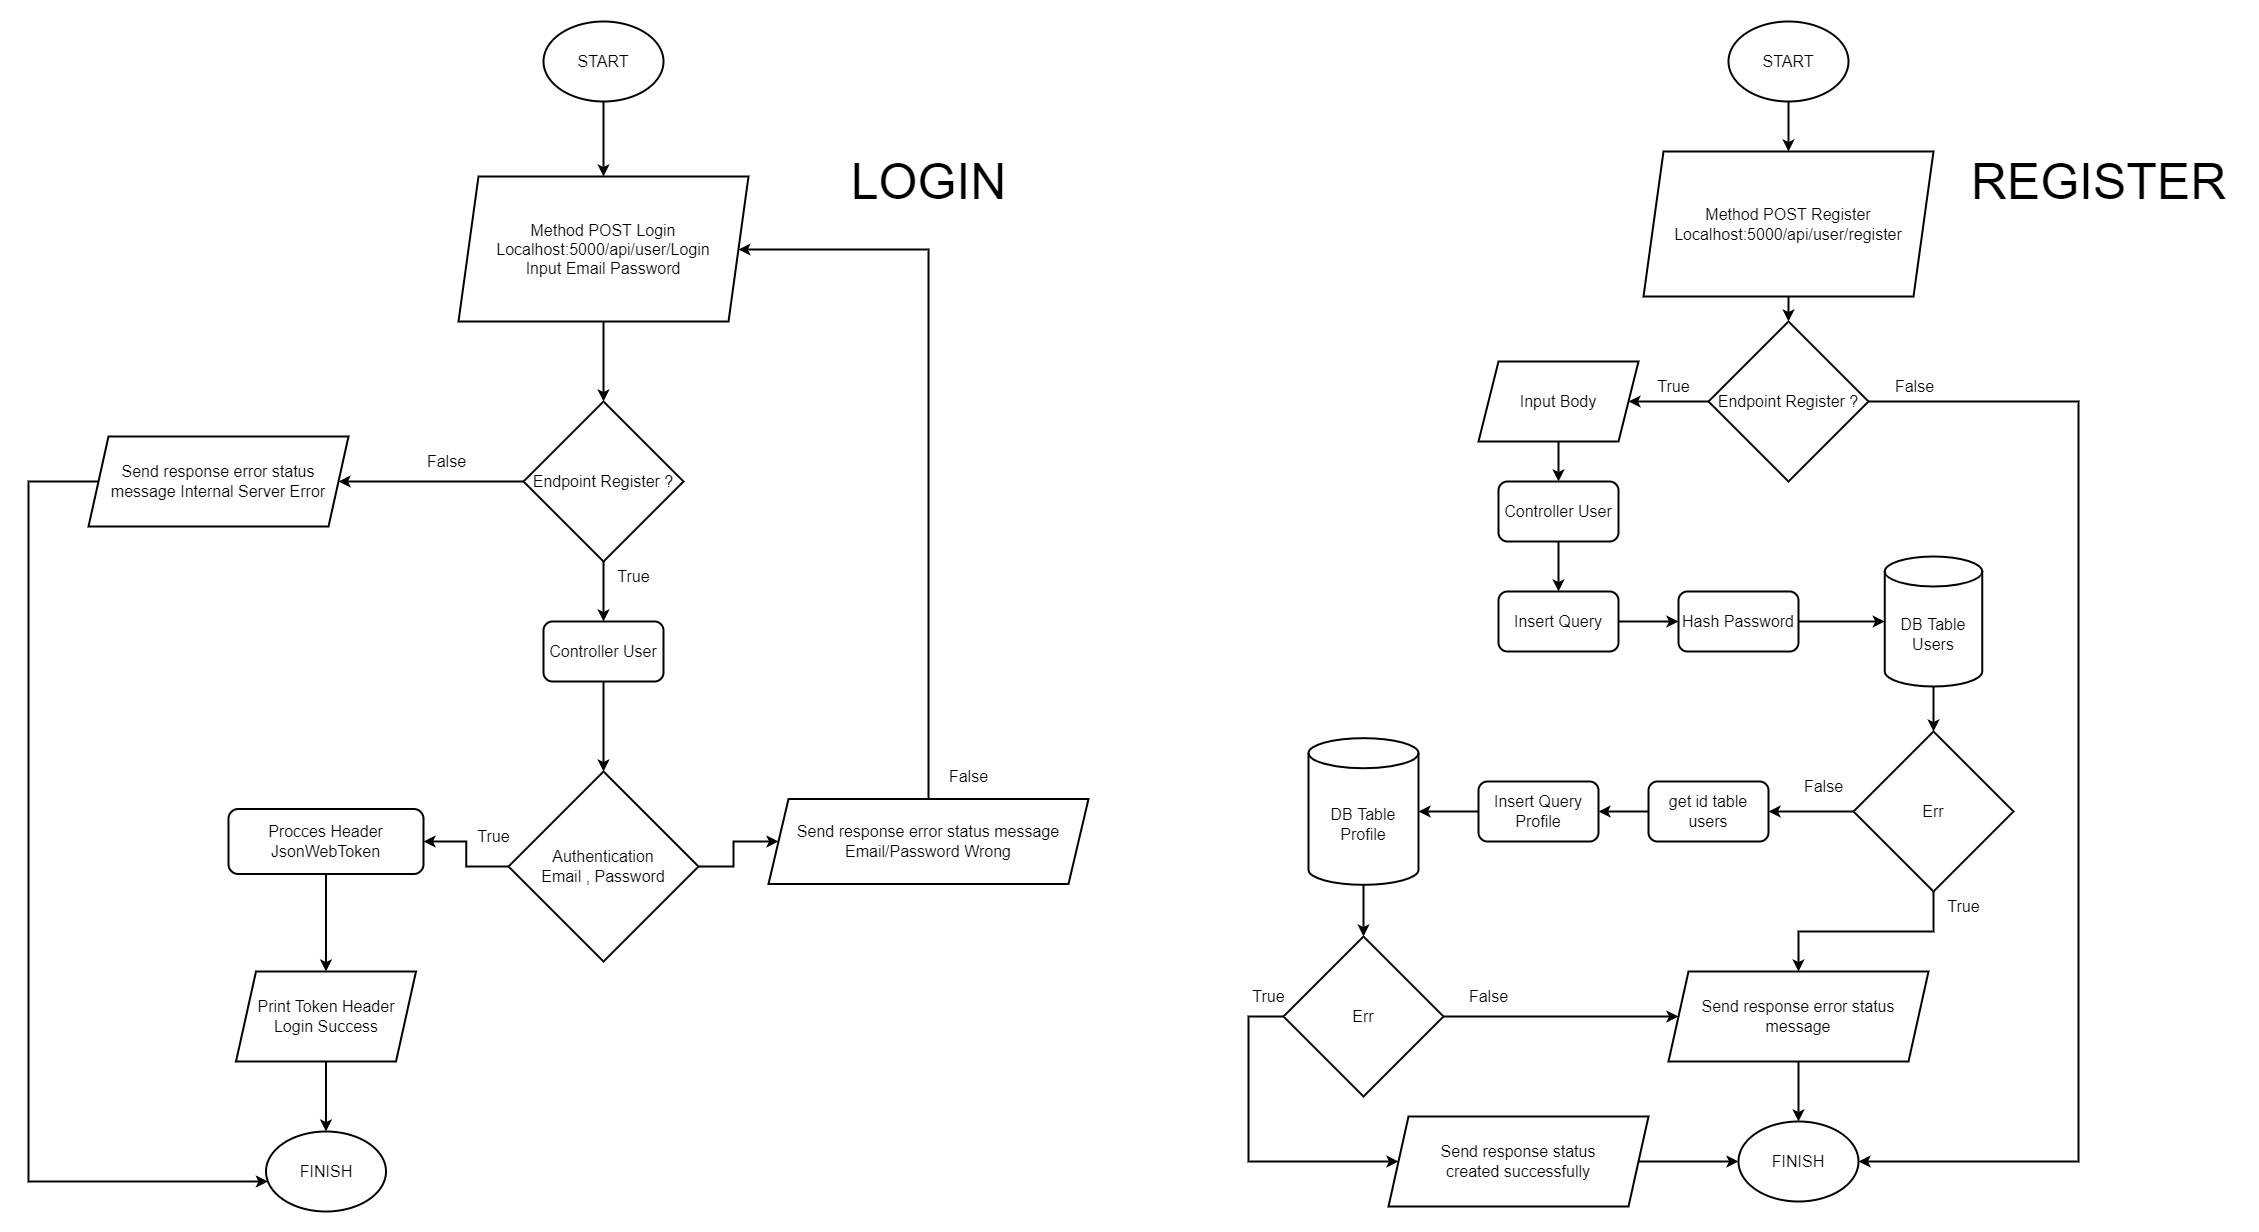

The diagram above was exported from draw.io. Its source (the exported page's mxGraphModel, read from the mxfile embedded in the PNG):
<mxGraphModel dx="3743" dy="2857" grid="1" gridSize="10" guides="1" tooltips="1" connect="1" arrows="1" fold="1" page="1" pageScale="1" pageWidth="850" pageHeight="1100" math="0" shadow="0">
  <root>
    <mxCell id="0" />
    <mxCell id="1" parent="0" />
    <mxCell id="H-qC89IepfPLwTzEEQdi-6" style="edgeStyle=orthogonalEdgeStyle;rounded=0;orthogonalLoop=1;jettySize=auto;html=1;strokeWidth=2;fontSize=16;" edge="1" parent="1" source="H-qC89IepfPLwTzEEQdi-1" target="H-qC89IepfPLwTzEEQdi-3">
      <mxGeometry relative="1" as="geometry" />
    </mxCell>
    <mxCell id="H-qC89IepfPLwTzEEQdi-1" value="START" style="ellipse;whiteSpace=wrap;html=1;strokeWidth=2;fontSize=16;" vertex="1" parent="1">
      <mxGeometry x="140" y="270" width="120" height="80" as="geometry" />
    </mxCell>
    <mxCell id="H-qC89IepfPLwTzEEQdi-2" value="FINISH" style="ellipse;whiteSpace=wrap;html=1;strokeWidth=2;fontSize=16;" vertex="1" parent="1">
      <mxGeometry x="150" y="1370" width="120" height="80" as="geometry" />
    </mxCell>
    <mxCell id="H-qC89IepfPLwTzEEQdi-24" style="edgeStyle=orthogonalEdgeStyle;rounded=0;orthogonalLoop=1;jettySize=auto;html=1;strokeWidth=2;fontSize=16;" edge="1" parent="1" source="H-qC89IepfPLwTzEEQdi-3" target="H-qC89IepfPLwTzEEQdi-22">
      <mxGeometry relative="1" as="geometry" />
    </mxCell>
    <mxCell id="H-qC89IepfPLwTzEEQdi-3" value="Method POST Register&lt;br style=&quot;font-size: 16px;&quot;&gt;Localhost:5000/api/user/register" style="shape=parallelogram;perimeter=parallelogramPerimeter;whiteSpace=wrap;html=1;fixedSize=1;strokeWidth=2;fontSize=16;" vertex="1" parent="1">
      <mxGeometry x="55" y="400" width="290" height="145" as="geometry" />
    </mxCell>
    <mxCell id="H-qC89IepfPLwTzEEQdi-37" style="edgeStyle=orthogonalEdgeStyle;rounded=0;orthogonalLoop=1;jettySize=auto;html=1;strokeWidth=2;fontSize=16;" edge="1" parent="1" source="H-qC89IepfPLwTzEEQdi-9" target="H-qC89IepfPLwTzEEQdi-18">
      <mxGeometry relative="1" as="geometry" />
    </mxCell>
    <mxCell id="H-qC89IepfPLwTzEEQdi-9" value="Insert Query" style="rounded=1;whiteSpace=wrap;html=1;strokeWidth=2;fontSize=16;" vertex="1" parent="1">
      <mxGeometry x="-90" y="840" width="120" height="60" as="geometry" />
    </mxCell>
    <mxCell id="H-qC89IepfPLwTzEEQdi-45" style="edgeStyle=orthogonalEdgeStyle;rounded=0;orthogonalLoop=1;jettySize=auto;html=1;strokeWidth=2;fontSize=16;" edge="1" parent="1" source="H-qC89IepfPLwTzEEQdi-11" target="H-qC89IepfPLwTzEEQdi-44">
      <mxGeometry relative="1" as="geometry" />
    </mxCell>
    <mxCell id="H-qC89IepfPLwTzEEQdi-47" style="edgeStyle=orthogonalEdgeStyle;rounded=0;orthogonalLoop=1;jettySize=auto;html=1;strokeWidth=2;fontSize=16;" edge="1" parent="1" source="H-qC89IepfPLwTzEEQdi-11" target="H-qC89IepfPLwTzEEQdi-40">
      <mxGeometry relative="1" as="geometry" />
    </mxCell>
    <mxCell id="H-qC89IepfPLwTzEEQdi-11" value="Err" style="rhombus;whiteSpace=wrap;html=1;strokeWidth=2;fontSize=16;" vertex="1" parent="1">
      <mxGeometry x="265" y="980" width="160" height="160" as="geometry" />
    </mxCell>
    <mxCell id="H-qC89IepfPLwTzEEQdi-35" style="edgeStyle=orthogonalEdgeStyle;rounded=0;orthogonalLoop=1;jettySize=auto;html=1;strokeWidth=2;fontSize=16;" edge="1" parent="1" source="H-qC89IepfPLwTzEEQdi-14" target="H-qC89IepfPLwTzEEQdi-31">
      <mxGeometry relative="1" as="geometry" />
    </mxCell>
    <mxCell id="H-qC89IepfPLwTzEEQdi-14" value="Input Body" style="shape=parallelogram;perimeter=parallelogramPerimeter;whiteSpace=wrap;html=1;fixedSize=1;strokeWidth=2;fontSize=16;" vertex="1" parent="1">
      <mxGeometry x="-110" y="610" width="160" height="80" as="geometry" />
    </mxCell>
    <mxCell id="H-qC89IepfPLwTzEEQdi-38" style="edgeStyle=orthogonalEdgeStyle;rounded=0;orthogonalLoop=1;jettySize=auto;html=1;strokeWidth=2;fontSize=16;" edge="1" parent="1" source="H-qC89IepfPLwTzEEQdi-18" target="H-qC89IepfPLwTzEEQdi-20">
      <mxGeometry relative="1" as="geometry" />
    </mxCell>
    <mxCell id="H-qC89IepfPLwTzEEQdi-18" value="Hash Password" style="rounded=1;whiteSpace=wrap;html=1;strokeWidth=2;fontSize=16;" vertex="1" parent="1">
      <mxGeometry x="90" y="840" width="120" height="60" as="geometry" />
    </mxCell>
    <mxCell id="H-qC89IepfPLwTzEEQdi-48" style="edgeStyle=orthogonalEdgeStyle;rounded=0;orthogonalLoop=1;jettySize=auto;html=1;strokeWidth=2;fontSize=16;" edge="1" parent="1" source="H-qC89IepfPLwTzEEQdi-20" target="H-qC89IepfPLwTzEEQdi-11">
      <mxGeometry relative="1" as="geometry" />
    </mxCell>
    <mxCell id="H-qC89IepfPLwTzEEQdi-20" value="DB Table Users" style="shape=cylinder3;whiteSpace=wrap;html=1;boundedLbl=1;backgroundOutline=1;size=15;strokeWidth=2;fontSize=16;" vertex="1" parent="1">
      <mxGeometry x="296.25" y="805" width="97.5" height="130" as="geometry" />
    </mxCell>
    <mxCell id="H-qC89IepfPLwTzEEQdi-25" style="edgeStyle=orthogonalEdgeStyle;rounded=0;orthogonalLoop=1;jettySize=auto;html=1;strokeWidth=2;fontSize=16;" edge="1" parent="1" source="H-qC89IepfPLwTzEEQdi-22" target="H-qC89IepfPLwTzEEQdi-2">
      <mxGeometry relative="1" as="geometry">
        <Array as="points">
          <mxPoint x="490" y="650" />
          <mxPoint x="490" y="1410" />
        </Array>
      </mxGeometry>
    </mxCell>
    <mxCell id="H-qC89IepfPLwTzEEQdi-34" style="edgeStyle=orthogonalEdgeStyle;rounded=0;orthogonalLoop=1;jettySize=auto;html=1;strokeWidth=2;fontSize=16;" edge="1" parent="1" source="H-qC89IepfPLwTzEEQdi-22" target="H-qC89IepfPLwTzEEQdi-14">
      <mxGeometry relative="1" as="geometry" />
    </mxCell>
    <mxCell id="H-qC89IepfPLwTzEEQdi-22" value="Endpoint Register ?" style="rhombus;whiteSpace=wrap;html=1;strokeWidth=2;fontSize=16;" vertex="1" parent="1">
      <mxGeometry x="120" y="570" width="160" height="160" as="geometry" />
    </mxCell>
    <mxCell id="H-qC89IepfPLwTzEEQdi-36" style="edgeStyle=orthogonalEdgeStyle;rounded=0;orthogonalLoop=1;jettySize=auto;html=1;strokeWidth=2;fontSize=16;" edge="1" parent="1" source="H-qC89IepfPLwTzEEQdi-31" target="H-qC89IepfPLwTzEEQdi-9">
      <mxGeometry relative="1" as="geometry" />
    </mxCell>
    <mxCell id="H-qC89IepfPLwTzEEQdi-31" value="Controller User" style="rounded=1;whiteSpace=wrap;html=1;strokeWidth=2;fontSize=16;" vertex="1" parent="1">
      <mxGeometry x="-90" y="730" width="120" height="60" as="geometry" />
    </mxCell>
    <mxCell id="H-qC89IepfPLwTzEEQdi-49" style="edgeStyle=orthogonalEdgeStyle;rounded=0;orthogonalLoop=1;jettySize=auto;html=1;strokeWidth=2;fontSize=16;" edge="1" parent="1" source="H-qC89IepfPLwTzEEQdi-40" target="H-qC89IepfPLwTzEEQdi-41">
      <mxGeometry relative="1" as="geometry" />
    </mxCell>
    <mxCell id="H-qC89IepfPLwTzEEQdi-40" value="get id table users" style="rounded=1;whiteSpace=wrap;html=1;strokeWidth=2;fontSize=16;" vertex="1" parent="1">
      <mxGeometry x="60" y="1030" width="120" height="60" as="geometry" />
    </mxCell>
    <mxCell id="H-qC89IepfPLwTzEEQdi-52" style="edgeStyle=orthogonalEdgeStyle;rounded=0;orthogonalLoop=1;jettySize=auto;html=1;strokeWidth=2;fontSize=16;" edge="1" parent="1" source="H-qC89IepfPLwTzEEQdi-41" target="H-qC89IepfPLwTzEEQdi-50">
      <mxGeometry relative="1" as="geometry" />
    </mxCell>
    <mxCell id="H-qC89IepfPLwTzEEQdi-41" value="Insert Query Profile" style="rounded=1;whiteSpace=wrap;html=1;strokeWidth=2;fontSize=16;" vertex="1" parent="1">
      <mxGeometry x="-110" y="1030" width="120" height="60" as="geometry" />
    </mxCell>
    <mxCell id="H-qC89IepfPLwTzEEQdi-46" style="edgeStyle=orthogonalEdgeStyle;rounded=0;orthogonalLoop=1;jettySize=auto;html=1;strokeWidth=2;fontSize=16;" edge="1" parent="1" source="H-qC89IepfPLwTzEEQdi-44" target="H-qC89IepfPLwTzEEQdi-2">
      <mxGeometry relative="1" as="geometry" />
    </mxCell>
    <mxCell id="H-qC89IepfPLwTzEEQdi-44" value="Send response error status message" style="shape=parallelogram;perimeter=parallelogramPerimeter;whiteSpace=wrap;html=1;fixedSize=1;strokeWidth=2;fontSize=16;" vertex="1" parent="1">
      <mxGeometry x="80" y="1220" width="260" height="90" as="geometry" />
    </mxCell>
    <mxCell id="H-qC89IepfPLwTzEEQdi-54" style="edgeStyle=orthogonalEdgeStyle;rounded=0;orthogonalLoop=1;jettySize=auto;html=1;strokeWidth=2;fontSize=16;" edge="1" parent="1" source="H-qC89IepfPLwTzEEQdi-50" target="H-qC89IepfPLwTzEEQdi-53">
      <mxGeometry relative="1" as="geometry" />
    </mxCell>
    <mxCell id="H-qC89IepfPLwTzEEQdi-50" value="DB Table Profile" style="shape=cylinder3;whiteSpace=wrap;html=1;boundedLbl=1;backgroundOutline=1;size=15;strokeWidth=2;fontSize=16;" vertex="1" parent="1">
      <mxGeometry x="-280" y="986.66" width="110" height="146.67" as="geometry" />
    </mxCell>
    <mxCell id="H-qC89IepfPLwTzEEQdi-55" style="edgeStyle=orthogonalEdgeStyle;rounded=0;orthogonalLoop=1;jettySize=auto;html=1;strokeWidth=2;fontSize=16;" edge="1" parent="1" source="H-qC89IepfPLwTzEEQdi-53" target="H-qC89IepfPLwTzEEQdi-44">
      <mxGeometry relative="1" as="geometry" />
    </mxCell>
    <mxCell id="H-qC89IepfPLwTzEEQdi-60" style="edgeStyle=orthogonalEdgeStyle;rounded=0;orthogonalLoop=1;jettySize=auto;html=1;strokeWidth=2;fontSize=16;" edge="1" parent="1" source="H-qC89IepfPLwTzEEQdi-53" target="H-qC89IepfPLwTzEEQdi-58">
      <mxGeometry relative="1" as="geometry">
        <Array as="points">
          <mxPoint x="-340" y="1265" />
          <mxPoint x="-340" y="1410" />
        </Array>
      </mxGeometry>
    </mxCell>
    <mxCell id="H-qC89IepfPLwTzEEQdi-53" value="Err" style="rhombus;whiteSpace=wrap;html=1;strokeWidth=2;fontSize=16;" vertex="1" parent="1">
      <mxGeometry x="-305" y="1185" width="160" height="160" as="geometry" />
    </mxCell>
    <mxCell id="H-qC89IepfPLwTzEEQdi-56" value="False" style="text;html=1;align=center;verticalAlign=middle;resizable=0;points=[];autosize=1;strokeColor=none;fillColor=none;strokeWidth=2;fontSize=16;" vertex="1" parent="1">
      <mxGeometry x="205" y="1020" width="60" height="30" as="geometry" />
    </mxCell>
    <mxCell id="H-qC89IepfPLwTzEEQdi-57" value="True" style="text;html=1;align=center;verticalAlign=middle;resizable=0;points=[];autosize=1;strokeColor=none;fillColor=none;strokeWidth=2;fontSize=16;" vertex="1" parent="1">
      <mxGeometry x="345" y="1140" width="60" height="30" as="geometry" />
    </mxCell>
    <mxCell id="H-qC89IepfPLwTzEEQdi-61" style="edgeStyle=orthogonalEdgeStyle;rounded=0;orthogonalLoop=1;jettySize=auto;html=1;strokeWidth=2;fontSize=16;" edge="1" parent="1" source="H-qC89IepfPLwTzEEQdi-58" target="H-qC89IepfPLwTzEEQdi-2">
      <mxGeometry relative="1" as="geometry" />
    </mxCell>
    <mxCell id="H-qC89IepfPLwTzEEQdi-58" value="Send response status&lt;br style=&quot;font-size: 16px;&quot;&gt;created successfully" style="shape=parallelogram;perimeter=parallelogramPerimeter;whiteSpace=wrap;html=1;fixedSize=1;strokeWidth=2;fontSize=16;" vertex="1" parent="1">
      <mxGeometry x="-200" y="1365" width="260" height="90" as="geometry" />
    </mxCell>
    <mxCell id="H-qC89IepfPLwTzEEQdi-62" value="False" style="text;html=1;align=center;verticalAlign=middle;resizable=0;points=[];autosize=1;strokeColor=none;fillColor=none;strokeWidth=2;fontSize=16;" vertex="1" parent="1">
      <mxGeometry x="296.25" y="620" width="60" height="30" as="geometry" />
    </mxCell>
    <mxCell id="H-qC89IepfPLwTzEEQdi-63" value="True" style="text;html=1;align=center;verticalAlign=middle;resizable=0;points=[];autosize=1;strokeColor=none;fillColor=none;strokeWidth=2;fontSize=16;" vertex="1" parent="1">
      <mxGeometry x="55" y="620" width="60" height="30" as="geometry" />
    </mxCell>
    <mxCell id="H-qC89IepfPLwTzEEQdi-64" value="True" style="text;html=1;align=center;verticalAlign=middle;resizable=0;points=[];autosize=1;strokeColor=none;fillColor=none;strokeWidth=2;fontSize=16;" vertex="1" parent="1">
      <mxGeometry x="-350" y="1230" width="60" height="30" as="geometry" />
    </mxCell>
    <mxCell id="H-qC89IepfPLwTzEEQdi-65" value="False" style="text;html=1;align=center;verticalAlign=middle;resizable=0;points=[];autosize=1;strokeColor=none;fillColor=none;strokeWidth=2;fontSize=16;" vertex="1" parent="1">
      <mxGeometry x="-130" y="1230" width="60" height="30" as="geometry" />
    </mxCell>
    <mxCell id="H-qC89IepfPLwTzEEQdi-68" style="edgeStyle=orthogonalEdgeStyle;rounded=0;orthogonalLoop=1;jettySize=auto;html=1;strokeWidth=2;fontSize=16;" edge="1" parent="1" source="H-qC89IepfPLwTzEEQdi-66" target="H-qC89IepfPLwTzEEQdi-67">
      <mxGeometry relative="1" as="geometry" />
    </mxCell>
    <mxCell id="H-qC89IepfPLwTzEEQdi-66" value="START" style="ellipse;whiteSpace=wrap;html=1;strokeWidth=2;fontSize=16;" vertex="1" parent="1">
      <mxGeometry x="-1045" y="270" width="120" height="80" as="geometry" />
    </mxCell>
    <mxCell id="H-qC89IepfPLwTzEEQdi-70" style="edgeStyle=orthogonalEdgeStyle;rounded=0;orthogonalLoop=1;jettySize=auto;html=1;strokeWidth=2;fontSize=16;" edge="1" parent="1" source="H-qC89IepfPLwTzEEQdi-67" target="H-qC89IepfPLwTzEEQdi-69">
      <mxGeometry relative="1" as="geometry" />
    </mxCell>
    <mxCell id="H-qC89IepfPLwTzEEQdi-67" value="Method POST Login&lt;br style=&quot;font-size: 16px;&quot;&gt;Localhost:5000/api/user/Login&lt;br&gt;Input Email Password" style="shape=parallelogram;perimeter=parallelogramPerimeter;whiteSpace=wrap;html=1;fixedSize=1;strokeWidth=2;fontSize=16;" vertex="1" parent="1">
      <mxGeometry x="-1130" y="425" width="290" height="145" as="geometry" />
    </mxCell>
    <mxCell id="H-qC89IepfPLwTzEEQdi-75" style="edgeStyle=orthogonalEdgeStyle;rounded=0;orthogonalLoop=1;jettySize=auto;html=1;strokeWidth=2;fontSize=16;" edge="1" parent="1" source="H-qC89IepfPLwTzEEQdi-69" target="H-qC89IepfPLwTzEEQdi-74">
      <mxGeometry relative="1" as="geometry" />
    </mxCell>
    <mxCell id="H-qC89IepfPLwTzEEQdi-79" style="edgeStyle=orthogonalEdgeStyle;rounded=0;orthogonalLoop=1;jettySize=auto;html=1;strokeWidth=2;fontSize=16;" edge="1" parent="1" source="H-qC89IepfPLwTzEEQdi-69" target="H-qC89IepfPLwTzEEQdi-78">
      <mxGeometry relative="1" as="geometry" />
    </mxCell>
    <mxCell id="H-qC89IepfPLwTzEEQdi-69" value="Endpoint Register ?" style="rhombus;whiteSpace=wrap;html=1;strokeWidth=2;fontSize=16;" vertex="1" parent="1">
      <mxGeometry x="-1065" y="650" width="160" height="160" as="geometry" />
    </mxCell>
    <mxCell id="H-qC89IepfPLwTzEEQdi-72" value="FINISH" style="ellipse;whiteSpace=wrap;html=1;strokeWidth=2;fontSize=16;" vertex="1" parent="1">
      <mxGeometry x="-1322.5" y="1380" width="120" height="80" as="geometry" />
    </mxCell>
    <mxCell id="H-qC89IepfPLwTzEEQdi-85" style="edgeStyle=orthogonalEdgeStyle;rounded=0;orthogonalLoop=1;jettySize=auto;html=1;strokeWidth=2;fontSize=16;" edge="1" parent="1" source="H-qC89IepfPLwTzEEQdi-74" target="H-qC89IepfPLwTzEEQdi-72">
      <mxGeometry relative="1" as="geometry">
        <Array as="points">
          <mxPoint x="-1560" y="730" />
          <mxPoint x="-1560" y="1430" />
        </Array>
      </mxGeometry>
    </mxCell>
    <mxCell id="H-qC89IepfPLwTzEEQdi-74" value="Send response error status message Internal Server Error" style="shape=parallelogram;perimeter=parallelogramPerimeter;whiteSpace=wrap;html=1;fixedSize=1;strokeWidth=2;fontSize=16;" vertex="1" parent="1">
      <mxGeometry x="-1500" y="685" width="260" height="90" as="geometry" />
    </mxCell>
    <mxCell id="H-qC89IepfPLwTzEEQdi-83" style="edgeStyle=orthogonalEdgeStyle;rounded=0;orthogonalLoop=1;jettySize=auto;html=1;strokeWidth=2;fontSize=16;" edge="1" parent="1" source="H-qC89IepfPLwTzEEQdi-77" target="H-qC89IepfPLwTzEEQdi-82">
      <mxGeometry relative="1" as="geometry" />
    </mxCell>
    <mxCell id="H-qC89IepfPLwTzEEQdi-106" style="edgeStyle=orthogonalEdgeStyle;rounded=0;orthogonalLoop=1;jettySize=auto;html=1;strokeWidth=2;fontSize=16;" edge="1" parent="1" source="H-qC89IepfPLwTzEEQdi-77" target="H-qC89IepfPLwTzEEQdi-99">
      <mxGeometry relative="1" as="geometry" />
    </mxCell>
    <mxCell id="H-qC89IepfPLwTzEEQdi-77" value="Authentication&lt;br&gt;Email , Password" style="rhombus;whiteSpace=wrap;html=1;strokeWidth=2;fontSize=16;" vertex="1" parent="1">
      <mxGeometry x="-1080" y="1020" width="190" height="190" as="geometry" />
    </mxCell>
    <mxCell id="H-qC89IepfPLwTzEEQdi-80" style="edgeStyle=orthogonalEdgeStyle;rounded=0;orthogonalLoop=1;jettySize=auto;html=1;strokeWidth=2;fontSize=16;" edge="1" parent="1" source="H-qC89IepfPLwTzEEQdi-78" target="H-qC89IepfPLwTzEEQdi-77">
      <mxGeometry relative="1" as="geometry" />
    </mxCell>
    <mxCell id="H-qC89IepfPLwTzEEQdi-78" value="Controller User" style="rounded=1;whiteSpace=wrap;html=1;strokeWidth=2;fontSize=16;" vertex="1" parent="1">
      <mxGeometry x="-1045" y="870" width="120" height="60" as="geometry" />
    </mxCell>
    <mxCell id="H-qC89IepfPLwTzEEQdi-88" style="edgeStyle=orthogonalEdgeStyle;rounded=0;orthogonalLoop=1;jettySize=auto;html=1;strokeWidth=2;fontSize=16;" edge="1" parent="1" source="H-qC89IepfPLwTzEEQdi-82" target="H-qC89IepfPLwTzEEQdi-67">
      <mxGeometry relative="1" as="geometry">
        <Array as="points">
          <mxPoint x="-660" y="498" />
        </Array>
      </mxGeometry>
    </mxCell>
    <mxCell id="H-qC89IepfPLwTzEEQdi-82" value="Send response error status message Email/Password Wrong" style="shape=parallelogram;perimeter=parallelogramPerimeter;whiteSpace=wrap;html=1;fixedSize=1;strokeWidth=2;fontSize=16;" vertex="1" parent="1">
      <mxGeometry x="-820" y="1047.5" width="320" height="85" as="geometry" />
    </mxCell>
    <mxCell id="H-qC89IepfPLwTzEEQdi-109" style="edgeStyle=orthogonalEdgeStyle;rounded=0;orthogonalLoop=1;jettySize=auto;html=1;strokeWidth=2;fontSize=16;" edge="1" parent="1" source="H-qC89IepfPLwTzEEQdi-94" target="H-qC89IepfPLwTzEEQdi-72">
      <mxGeometry relative="1" as="geometry" />
    </mxCell>
    <mxCell id="H-qC89IepfPLwTzEEQdi-94" value="Print Token Header&lt;br&gt;Login Success" style="shape=parallelogram;perimeter=parallelogramPerimeter;whiteSpace=wrap;html=1;fixedSize=1;strokeWidth=2;fontSize=16;" vertex="1" parent="1">
      <mxGeometry x="-1352.5" y="1220" width="180" height="90" as="geometry" />
    </mxCell>
    <mxCell id="H-qC89IepfPLwTzEEQdi-95" style="edgeStyle=orthogonalEdgeStyle;rounded=0;orthogonalLoop=1;jettySize=auto;html=1;exitX=0.5;exitY=1;exitDx=0;exitDy=0;strokeWidth=2;fontSize=16;" edge="1" parent="1" source="H-qC89IepfPLwTzEEQdi-94" target="H-qC89IepfPLwTzEEQdi-94">
      <mxGeometry relative="1" as="geometry" />
    </mxCell>
    <mxCell id="H-qC89IepfPLwTzEEQdi-108" style="edgeStyle=orthogonalEdgeStyle;rounded=0;orthogonalLoop=1;jettySize=auto;html=1;strokeWidth=2;fontSize=16;" edge="1" parent="1" source="H-qC89IepfPLwTzEEQdi-99" target="H-qC89IepfPLwTzEEQdi-94">
      <mxGeometry relative="1" as="geometry" />
    </mxCell>
    <mxCell id="H-qC89IepfPLwTzEEQdi-99" value="Procces Header JsonWebToken" style="rounded=1;whiteSpace=wrap;html=1;strokeWidth=2;fontSize=16;" vertex="1" parent="1">
      <mxGeometry x="-1360" y="1057.5" width="195" height="65" as="geometry" />
    </mxCell>
    <mxCell id="H-qC89IepfPLwTzEEQdi-110" value="REGISTER" style="text;html=1;align=center;verticalAlign=middle;resizable=0;points=[];autosize=1;strokeColor=none;fillColor=none;fontSize=50;strokeWidth=2;" vertex="1" parent="1">
      <mxGeometry x="370" y="395" width="280" height="70" as="geometry" />
    </mxCell>
    <mxCell id="H-qC89IepfPLwTzEEQdi-111" value="LOGIN" style="text;html=1;align=center;verticalAlign=middle;resizable=0;points=[];autosize=1;strokeColor=none;fillColor=none;fontSize=50;strokeWidth=2;" vertex="1" parent="1">
      <mxGeometry x="-750" y="395" width="180" height="70" as="geometry" />
    </mxCell>
    <mxCell id="H-qC89IepfPLwTzEEQdi-112" value="False" style="text;html=1;align=center;verticalAlign=middle;resizable=0;points=[];autosize=1;strokeColor=none;fillColor=none;strokeWidth=2;fontSize=16;" vertex="1" parent="1">
      <mxGeometry x="-650" y="1010" width="60" height="30" as="geometry" />
    </mxCell>
    <mxCell id="H-qC89IepfPLwTzEEQdi-113" value="True" style="text;html=1;align=center;verticalAlign=middle;resizable=0;points=[];autosize=1;strokeColor=none;fillColor=none;strokeWidth=2;fontSize=16;" vertex="1" parent="1">
      <mxGeometry x="-985" y="810" width="60" height="30" as="geometry" />
    </mxCell>
    <mxCell id="H-qC89IepfPLwTzEEQdi-114" value="False" style="text;html=1;align=center;verticalAlign=middle;resizable=0;points=[];autosize=1;strokeColor=none;fillColor=none;strokeWidth=2;fontSize=16;" vertex="1" parent="1">
      <mxGeometry x="-1172.5" y="695" width="60" height="30" as="geometry" />
    </mxCell>
    <mxCell id="H-qC89IepfPLwTzEEQdi-115" value="True" style="text;html=1;align=center;verticalAlign=middle;resizable=0;points=[];autosize=1;strokeColor=none;fillColor=none;strokeWidth=2;fontSize=16;" vertex="1" parent="1">
      <mxGeometry x="-1125" y="1070" width="60" height="30" as="geometry" />
    </mxCell>
  </root>
</mxGraphModel>